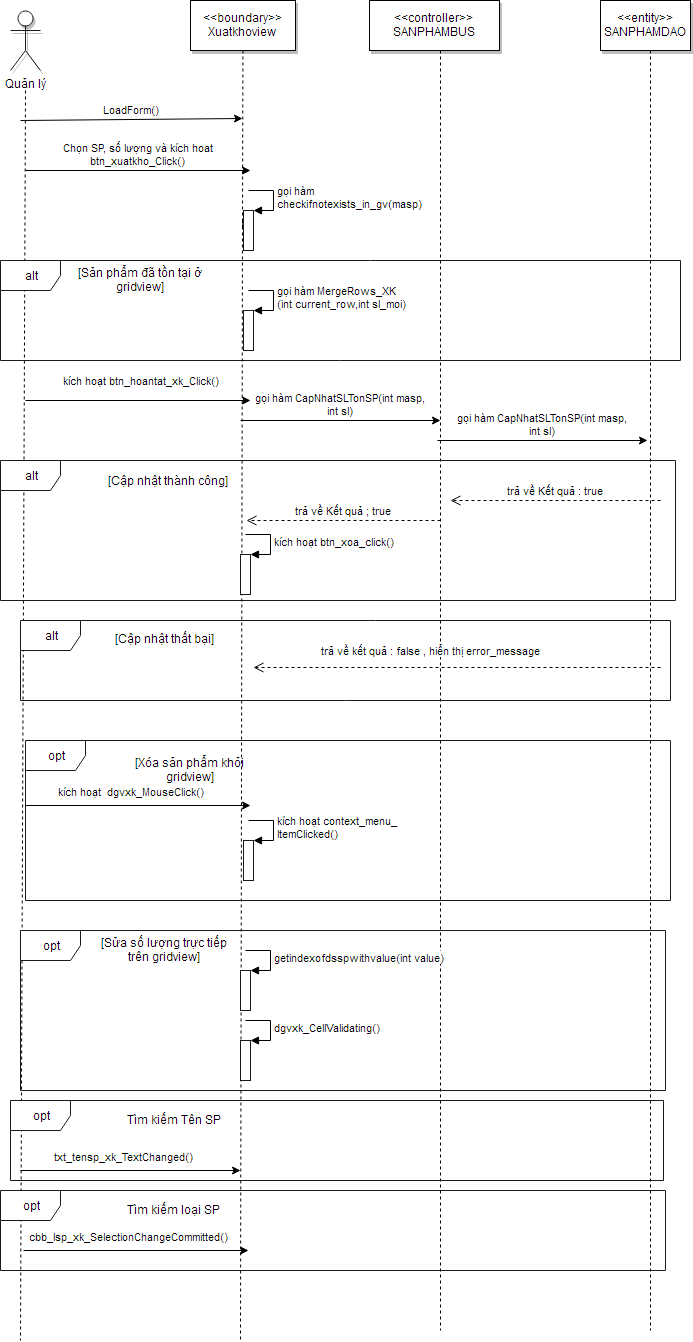

The diagram above was exported from draw.io. Its source (the exported page's mxGraphModel, read from the mxfile embedded in the PNG):
<mxGraphModel dx="1116" dy="426" grid="1" gridSize="10" guides="1" tooltips="1" connect="1" arrows="1" fold="1" page="0" pageScale="1.5" pageWidth="826" pageHeight="1169" background="#ffffff" math="0" shadow="0">
  <root>
    <mxCell id="0" style=";html=1;" />
    <mxCell id="1" style=";html=1;" parent="0" />
    <mxCell id="7" value="&amp;lt;&amp;lt;boundary&amp;gt;&amp;gt;&lt;br&gt;Xuatkhoview" style="shadow=1;fillColor=#FFFFFF;strokeColor=#000000;html=1;" parent="1" vertex="1">
      <mxGeometry x="330" y="60" width="105" height="50" as="geometry" />
    </mxCell>
    <mxCell id="8" value="" style="edgeStyle=none;endArrow=none;dashed=1;html=1;" parent="1" source="7" edge="1">
      <mxGeometry x="272.3350694444445" y="165" width="100" height="100" as="geometry">
        <mxPoint x="347.2588734567901" y="110" as="sourcePoint" />
        <mxPoint x="382" y="290" as="targetPoint" />
      </mxGeometry>
    </mxCell>
    <mxCell id="9" value="LoadForm()" style="edgeStyle=none;verticalLabelPosition=top;verticalAlign=bottom;html=1;" parent="1" edge="1">
      <mxGeometry x="220" y="92" width="100" height="100" as="geometry">
        <mxPoint x="160" y="180" as="sourcePoint" />
        <mxPoint x="382" y="178" as="targetPoint" />
      </mxGeometry>
    </mxCell>
    <mxCell id="22" value="&amp;lt;&amp;lt;controller&amp;gt;&amp;gt;&lt;br&gt;SANPHAMBUS" style="shadow=1;fillColor=#FFFFFF;strokeColor=#000000;html=1;" parent="1" vertex="1">
      <mxGeometry x="509" y="60" width="130" height="50" as="geometry" />
    </mxCell>
    <mxCell id="24" value="&amp;lt;&amp;lt;entity&amp;gt;&amp;gt;&lt;br&gt;SANPHAMDAO" style="shadow=1;fillColor=#FFFFFF;strokeColor=#000000;html=1;" parent="1" vertex="1">
      <mxGeometry x="740" y="60" width="90" height="50" as="geometry" />
    </mxCell>
    <mxCell id="52" value="" style="edgeStyle=none;endArrow=none;dashed=1;html=1;" parent="1" edge="1">
      <mxGeometry x="376.5711805555559" y="339.6971450617284" width="100" height="100" as="geometry">
        <mxPoint x="382" y="280" as="sourcePoint" />
        <mxPoint x="380" y="1400" as="targetPoint" />
      </mxGeometry>
    </mxCell>
    <mxCell id="90" value="Quản lý&lt;br&gt;" style="shape=umlActor;verticalLabelPosition=bottom;labelBackgroundColor=#ffffff;verticalAlign=top;html=1;shadow=1;strokeColor=#1A1A1A;fillColor=#FFFFFF;" parent="1" vertex="1">
      <mxGeometry x="150" y="70" width="30" height="60" as="geometry" />
    </mxCell>
    <mxCell id="91" value="" style="edgeStyle=none;endArrow=none;dashed=1;html=1;" parent="1" edge="1">
      <mxGeometry x="104.4878472222224" y="214.99999999999997" width="100" height="100" as="geometry">
        <mxPoint x="165" y="150" as="sourcePoint" />
        <mxPoint x="160" y="1400" as="targetPoint" />
      </mxGeometry>
    </mxCell>
    <mxCell id="106" value="" style="edgeStyle=none;endArrow=none;dashed=1;html=1;exitX=0.556;exitY=1;exitPerimeter=0;" parent="1" source="24" edge="1">
      <mxGeometry x="729.4878472222224" y="164.99999999999997" width="100" height="100" as="geometry">
        <mxPoint x="790" y="120" as="sourcePoint" />
        <mxPoint x="790" y="1390" as="targetPoint" />
      </mxGeometry>
    </mxCell>
    <mxCell id="113" value="" style="edgeStyle=none;endArrow=none;dashed=1;html=1;" parent="1" edge="1">
      <mxGeometry x="519.4878472222224" y="174.99999999999997" width="100" height="100" as="geometry">
        <mxPoint x="580" y="110" as="sourcePoint" />
        <mxPoint x="580" y="1390" as="targetPoint" />
      </mxGeometry>
    </mxCell>
    <mxCell id="121" value="Chọn SP, số lượng và kích hoat &lt;br&gt;btn_xuatkho_Click()" style="edgeStyle=none;verticalLabelPosition=top;verticalAlign=bottom;html=1;" parent="1" edge="1">
      <mxGeometry x="7" y="-60" width="100" height="100" as="geometry">
        <mxPoint x="165" y="230" as="sourcePoint" />
        <mxPoint x="390" y="230" as="targetPoint" />
        <mxPoint as="offset" />
      </mxGeometry>
    </mxCell>
    <mxCell id="158" value="gọi hàm CapNhatSLTonSP(int masp, &lt;br&gt;int sl)" style="edgeStyle=none;verticalLabelPosition=top;verticalAlign=bottom;html=1;" parent="1" edge="1">
      <mxGeometry x="413" y="210" width="100" height="100" as="geometry">
        <mxPoint x="577" y="500" as="sourcePoint" />
        <mxPoint x="787" y="500" as="targetPoint" />
        <mxPoint as="offset" />
      </mxGeometry>
    </mxCell>
    <mxCell id="159" value="opt" style="shape=umlFrame;whiteSpace=wrap;html=1;shadow=0;strokeColor=#1A1A1A;fillColor=#FFFFFF;" parent="1" vertex="1">
      <mxGeometry x="165" y="800" width="645" height="160" as="geometry" />
    </mxCell>
    <mxCell id="160" value="trả về Kết quả : true" style="html=1;verticalAlign=bottom;endArrow=open;dashed=1;endSize=8;" parent="1" edge="1">
      <mxGeometry relative="1" as="geometry">
        <mxPoint x="800" y="560" as="sourcePoint" />
        <mxPoint x="590" y="560" as="targetPoint" />
      </mxGeometry>
    </mxCell>
    <mxCell id="161" value="trả về Kết quả ; true" style="html=1;verticalAlign=bottom;endArrow=open;dashed=1;endSize=8;" parent="1" edge="1">
      <mxGeometry relative="1" as="geometry">
        <mxPoint x="580" y="580" as="sourcePoint" />
        <mxPoint x="386" y="580" as="targetPoint" />
      </mxGeometry>
    </mxCell>
    <mxCell id="165" value="alt" style="shape=umlFrame;whiteSpace=wrap;html=1;shadow=0;strokeColor=#1A1A1A;fillColor=#FFFFFF;" parent="1" vertex="1">
      <mxGeometry x="160" y="680" width="650" height="80" as="geometry" />
    </mxCell>
    <mxCell id="166" value="trả về kết quả : false , hiển thị error_message" style="html=1;verticalAlign=bottom;endArrow=open;dashed=1;endSize=8;" parent="1" edge="1">
      <mxGeometry x="0.1302" y="-7" relative="1" as="geometry">
        <mxPoint x="800" y="727" as="sourcePoint" />
        <mxPoint x="393" y="727" as="targetPoint" />
        <mxPoint as="offset" />
      </mxGeometry>
    </mxCell>
    <mxCell id="167" value="[Cập nhật thành công]" style="text;html=1;strokeColor=none;fillColor=none;align=center;verticalAlign=middle;whiteSpace=wrap;shadow=0;" parent="1" vertex="1">
      <mxGeometry x="228" y="531" width="160" height="20" as="geometry" />
    </mxCell>
    <mxCell id="168" value="[Sửa số lượng trực tiếp &lt;br&gt;trên gridview]" style="text;html=1;strokeColor=none;fillColor=none;align=center;verticalAlign=middle;whiteSpace=wrap;shadow=0;" parent="1" vertex="1">
      <mxGeometry x="224" y="1000" width="160" height="20" as="geometry" />
    </mxCell>
    <mxCell id="169" value="alt" style="shape=umlFrame;whiteSpace=wrap;html=1;shadow=0;strokeColor=#1A1A1A;fillColor=#FFFFFF;" parent="1" vertex="1">
      <mxGeometry x="140" y="520" width="675" height="140" as="geometry" />
    </mxCell>
    <mxCell id="170" value="[Cập nhật thất bại]" style="text;html=1;strokeColor=none;fillColor=none;align=center;verticalAlign=middle;whiteSpace=wrap;shadow=0;" parent="1" vertex="1">
      <mxGeometry x="224" y="689" width="160" height="20" as="geometry" />
    </mxCell>
    <mxCell id="171" value="" style="html=1;points=[];perimeter=orthogonalPerimeter;shadow=0;strokeColor=#1A1A1A;fillColor=#FFFFFF;" parent="1" vertex="1">
      <mxGeometry x="383" y="270" width="10" height="40" as="geometry" />
    </mxCell>
    <mxCell id="172" value="gọi hàm&lt;br&gt;checkifnotexists_in_gv(masp)" style="edgeStyle=orthogonalEdgeStyle;html=1;align=left;spacingLeft=2;endArrow=block;rounded=0;entryX=1;entryY=0;" parent="1" target="171" edge="1">
      <mxGeometry relative="1" as="geometry">
        <mxPoint x="388" y="250" as="sourcePoint" />
        <Array as="points">
          <mxPoint x="413" y="250" />
        </Array>
      </mxGeometry>
    </mxCell>
    <mxCell id="176" value="alt" style="shape=umlFrame;whiteSpace=wrap;html=1;shadow=0;strokeColor=#1A1A1A;fillColor=#FFFFFF;" parent="1" vertex="1">
      <mxGeometry x="140" y="320" width="680" height="100" as="geometry" />
    </mxCell>
    <mxCell id="177" value="[Sản phẩm đã tồn tại ở gridview]" style="text;html=1;strokeColor=none;fillColor=none;align=center;verticalAlign=middle;whiteSpace=wrap;shadow=0;" parent="1" vertex="1">
      <mxGeometry x="210" y="330" width="140" height="20" as="geometry" />
    </mxCell>
    <mxCell id="178" value="" style="html=1;points=[];perimeter=orthogonalPerimeter;shadow=0;strokeColor=#1A1A1A;fillColor=#FFFFFF;" parent="1" vertex="1">
      <mxGeometry x="383" y="370" width="10" height="40" as="geometry" />
    </mxCell>
    <mxCell id="179" value="gọi hàm MergeRows_XK&lt;br&gt;(int current_row,int sl_moi)" style="edgeStyle=orthogonalEdgeStyle;html=1;align=left;spacingLeft=2;endArrow=block;rounded=0;entryX=1;entryY=0;" parent="1" target="178" edge="1">
      <mxGeometry relative="1" as="geometry">
        <mxPoint x="388" y="350" as="sourcePoint" />
        <Array as="points">
          <mxPoint x="413" y="350" />
        </Array>
      </mxGeometry>
    </mxCell>
    <mxCell id="180" value="kích hoạt btn_hoantat_xk_Click() " style="edgeStyle=none;verticalLabelPosition=top;verticalAlign=bottom;html=1;" parent="1" edge="1">
      <mxGeometry y="180" width="100" height="100" as="geometry">
        <mxPoint x="165" y="460" as="sourcePoint" />
        <mxPoint x="390" y="460" as="targetPoint" />
        <mxPoint x="3" y="-10" as="offset" />
      </mxGeometry>
    </mxCell>
    <mxCell id="181" value="gọi hàm CapNhatSLTonSP(int masp, &lt;br&gt;int sl)" style="edgeStyle=none;verticalLabelPosition=top;verticalAlign=bottom;html=1;" parent="1" edge="1">
      <mxGeometry x="222" y="190" width="100" height="100" as="geometry">
        <mxPoint x="380" y="480" as="sourcePoint" />
        <mxPoint x="580" y="480" as="targetPoint" />
        <mxPoint as="offset" />
      </mxGeometry>
    </mxCell>
    <mxCell id="182" value="" style="html=1;points=[];perimeter=orthogonalPerimeter;shadow=0;strokeColor=#1A1A1A;fillColor=#FFFFFF;" parent="1" vertex="1">
      <mxGeometry x="380" y="614" width="10" height="40" as="geometry" />
    </mxCell>
    <mxCell id="183" value="kích hoạt btn_xoa_click()" style="edgeStyle=orthogonalEdgeStyle;html=1;align=left;spacingLeft=2;endArrow=block;rounded=0;entryX=1;entryY=0;" parent="1" target="182" edge="1">
      <mxGeometry relative="1" as="geometry">
        <mxPoint x="385" y="594" as="sourcePoint" />
        <Array as="points">
          <mxPoint x="410" y="594" />
        </Array>
      </mxGeometry>
    </mxCell>
    <mxCell id="184" value="kích hoạt&amp;nbsp; dgvxk_MouseClick() " style="edgeStyle=none;verticalLabelPosition=top;verticalAlign=bottom;html=1;" parent="1" edge="1">
      <mxGeometry y="1" width="100" height="100" as="geometry">
        <mxPoint x="165" y="865" as="sourcePoint" />
        <mxPoint x="390" y="865" as="targetPoint" />
        <mxPoint x="-7" y="-4" as="offset" />
      </mxGeometry>
    </mxCell>
    <mxCell id="185" value="" style="html=1;points=[];perimeter=orthogonalPerimeter;shadow=0;strokeColor=#1A1A1A;fillColor=#FFFFFF;" parent="1" vertex="1">
      <mxGeometry x="383" y="900" width="10" height="40" as="geometry" />
    </mxCell>
    <mxCell id="186" value="kích hoạt context_menu_&lt;br&gt;ItemClicked()" style="edgeStyle=orthogonalEdgeStyle;html=1;align=left;spacingLeft=2;endArrow=block;rounded=0;entryX=1;entryY=0;" parent="1" target="185" edge="1">
      <mxGeometry relative="1" as="geometry">
        <mxPoint x="388" y="880" as="sourcePoint" />
        <Array as="points">
          <mxPoint x="413" y="880" />
        </Array>
      </mxGeometry>
    </mxCell>
    <mxCell id="188" value="opt" style="shape=umlFrame;whiteSpace=wrap;html=1;shadow=0;strokeColor=#1A1A1A;fillColor=#FFFFFF;" parent="1" vertex="1">
      <mxGeometry x="160" y="990" width="645" height="160" as="geometry" />
    </mxCell>
    <mxCell id="189" value="[Xóa sản phẩm khỏi gridview]" style="text;html=1;strokeColor=none;fillColor=none;align=center;verticalAlign=middle;whiteSpace=wrap;shadow=0;" parent="1" vertex="1">
      <mxGeometry x="250" y="820" width="160" height="20" as="geometry" />
    </mxCell>
    <mxCell id="190" value="" style="html=1;points=[];perimeter=orthogonalPerimeter;shadow=0;strokeColor=#1A1A1A;fillColor=#FFFFFF;" parent="1" vertex="1">
      <mxGeometry x="380" y="1030" width="10" height="40" as="geometry" />
    </mxCell>
    <mxCell id="191" value="getindexofdsspwithvalue(int value)" style="edgeStyle=orthogonalEdgeStyle;html=1;align=left;spacingLeft=2;endArrow=block;rounded=0;entryX=1;entryY=0;" parent="1" target="190" edge="1">
      <mxGeometry relative="1" as="geometry">
        <mxPoint x="385" y="1010" as="sourcePoint" />
        <Array as="points">
          <mxPoint x="410" y="1010" />
        </Array>
      </mxGeometry>
    </mxCell>
    <mxCell id="192" value="" style="html=1;points=[];perimeter=orthogonalPerimeter;shadow=0;strokeColor=#1A1A1A;fillColor=#FFFFFF;" parent="1" vertex="1">
      <mxGeometry x="380" y="1100" width="10" height="40" as="geometry" />
    </mxCell>
    <mxCell id="193" value="dgvxk_CellValidating()" style="edgeStyle=orthogonalEdgeStyle;html=1;align=left;spacingLeft=2;endArrow=block;rounded=0;entryX=1;entryY=0;" parent="1" target="192" edge="1">
      <mxGeometry relative="1" as="geometry">
        <mxPoint x="385" y="1080" as="sourcePoint" />
        <Array as="points">
          <mxPoint x="410" y="1080" />
        </Array>
      </mxGeometry>
    </mxCell>
    <mxCell id="194" value="opt" style="shape=umlFrame;whiteSpace=wrap;html=1;shadow=0;strokeColor=#1A1A1A;fillColor=#FFFFFF;" parent="1" vertex="1">
      <mxGeometry x="150" y="1160" width="653" height="80" as="geometry" />
    </mxCell>
    <mxCell id="195" value="Tìm kiếm Tên SP" style="text;html=1;strokeColor=none;fillColor=none;align=center;verticalAlign=middle;whiteSpace=wrap;shadow=0;" parent="1" vertex="1">
      <mxGeometry x="234" y="1170" width="160" height="20" as="geometry" />
    </mxCell>
    <mxCell id="196" value="cbb_lsp_xk_SelectionChangeCommitted()" style="edgeStyle=none;verticalLabelPosition=top;verticalAlign=bottom;html=1;" parent="1" edge="1">
      <mxGeometry x="-2" y="446" width="100" height="100" as="geometry">
        <mxPoint x="163" y="1310" as="sourcePoint" />
        <mxPoint x="388" y="1310" as="targetPoint" />
        <mxPoint x="-7" y="-4" as="offset" />
      </mxGeometry>
    </mxCell>
    <mxCell id="197" value="opt" style="shape=umlFrame;whiteSpace=wrap;html=1;shadow=0;strokeColor=#1A1A1A;fillColor=#FFFFFF;" parent="1" vertex="1">
      <mxGeometry x="140" y="1250" width="665" height="80" as="geometry" />
    </mxCell>
    <mxCell id="198" value="Tìm kiếm loại SP" style="text;html=1;strokeColor=none;fillColor=none;align=center;verticalAlign=middle;whiteSpace=wrap;shadow=0;" parent="1" vertex="1">
      <mxGeometry x="233" y="1260" width="160" height="20" as="geometry" />
    </mxCell>
    <mxCell id="199" value="txt_tensp_xk_TextChanged()" style="edgeStyle=none;verticalLabelPosition=top;verticalAlign=bottom;html=1;" parent="1" edge="1">
      <mxGeometry x="8" y="366" width="100" height="100" as="geometry">
        <mxPoint x="160" y="1230" as="sourcePoint" />
        <mxPoint x="380" y="1230" as="targetPoint" />
        <mxPoint x="-7" y="-4" as="offset" />
      </mxGeometry>
    </mxCell>
  </root>
</mxGraphModel>